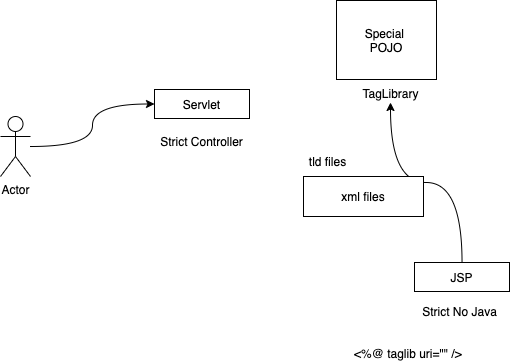

The diagram above was exported from draw.io. Its source (the exported page's mxGraphModel, read from the mxfile embedded in the PNG):
<mxGraphModel dx="759" dy="518" grid="0" gridSize="10" guides="1" tooltips="1" connect="1" arrows="1" fold="1" page="1" pageScale="1" pageWidth="827" pageHeight="1169" math="0" shadow="0">
  <root>
    <mxCell id="0" />
    <mxCell id="1" parent="0" />
    <mxCell id="11" style="edgeStyle=orthogonalEdgeStyle;curved=1;rounded=0;orthogonalLoop=1;jettySize=auto;html=1;" edge="1" parent="1" source="2" target="10">
      <mxGeometry relative="1" as="geometry" />
    </mxCell>
    <mxCell id="2" value="JSP" style="rounded=0;whiteSpace=wrap;html=1;" vertex="1" parent="1">
      <mxGeometry x="558" y="275" width="95" height="29" as="geometry" />
    </mxCell>
    <mxCell id="3" value="Strict No Java" style="text;html=1;align=center;verticalAlign=middle;resizable=0;points=[];autosize=1;strokeColor=none;" vertex="1" parent="1">
      <mxGeometry x="560" y="315" width="85" height="18" as="geometry" />
    </mxCell>
    <mxCell id="4" value="Servlet" style="rounded=0;whiteSpace=wrap;html=1;" vertex="1" parent="1">
      <mxGeometry x="298" y="102" width="95" height="29" as="geometry" />
    </mxCell>
    <mxCell id="5" value="Strict Controller" style="text;html=1;align=center;verticalAlign=middle;resizable=0;points=[];autosize=1;strokeColor=none;" vertex="1" parent="1">
      <mxGeometry x="298" y="145" width="93" height="18" as="geometry" />
    </mxCell>
    <mxCell id="7" style="edgeStyle=orthogonalEdgeStyle;rounded=0;orthogonalLoop=1;jettySize=auto;html=1;entryX=0;entryY=0.5;entryDx=0;entryDy=0;curved=1;" edge="1" parent="1" source="6" target="4">
      <mxGeometry relative="1" as="geometry" />
    </mxCell>
    <mxCell id="6" value="Actor" style="shape=umlActor;verticalLabelPosition=bottom;verticalAlign=top;html=1;outlineConnect=0;" vertex="1" parent="1">
      <mxGeometry x="144" y="129" width="30" height="60" as="geometry" />
    </mxCell>
    <mxCell id="8" value="Special &lt;br&gt;POJO" style="rounded=0;whiteSpace=wrap;html=1;" vertex="1" parent="1">
      <mxGeometry x="480" y="13" width="100" height="79" as="geometry" />
    </mxCell>
    <mxCell id="10" value="TagLibrary" style="text;html=1;align=center;verticalAlign=middle;resizable=0;points=[];autosize=1;strokeColor=none;" vertex="1" parent="1">
      <mxGeometry x="501" y="97" width="66" height="18" as="geometry" />
    </mxCell>
    <mxCell id="13" value="&amp;lt;%@ taglib uri=&quot;&quot; /&amp;gt;&amp;nbsp;" style="text;html=1;align=center;verticalAlign=middle;resizable=0;points=[];autosize=1;strokeColor=none;" vertex="1" parent="1">
      <mxGeometry x="492" y="357" width="121" height="18" as="geometry" />
    </mxCell>
    <mxCell id="14" value="xml files" style="rounded=0;whiteSpace=wrap;html=1;" vertex="1" parent="1">
      <mxGeometry x="447" y="189" width="120" height="40" as="geometry" />
    </mxCell>
    <mxCell id="15" value="tld files" style="text;html=1;align=center;verticalAlign=middle;resizable=0;points=[];autosize=1;strokeColor=none;" vertex="1" parent="1">
      <mxGeometry x="447" y="165" width="47" height="18" as="geometry" />
    </mxCell>
  </root>
</mxGraphModel>